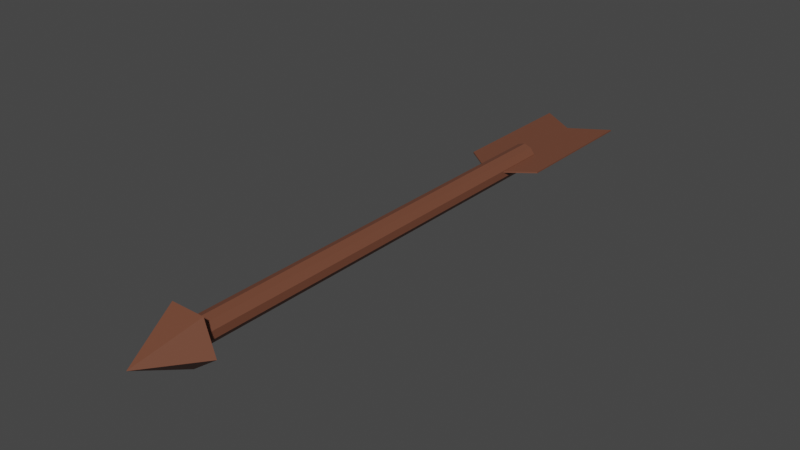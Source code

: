 # Source: Flecha.blend  (saved by Blender 3.4.6; exported with 4.5.12 LTS)
import bpy
from mathutils import Matrix  # noqa: F401  (used for matrix-valued properties, if any)

bpy.ops.wm.read_factory_settings(use_empty=True)
scene = bpy.context.scene
scene.name = 'Scene'

# ---- collections
col_collection = bpy.data.collections.new('Collection'); scene.collection.children.link(col_collection)

# ---- materials (node trees are filled in below, after node groups)
mat_cabo_kkkk = bpy.data.materials.new('cabo kkkk')
mat_cabo_kkkk.use_transparent_shadow = False

# ---- material node trees
mat_cabo_kkkk.use_nodes = True; mat_cabo_kkkk.node_tree.nodes.clear()
_N = mat_cabo_kkkk.node_tree.nodes; _L = mat_cabo_kkkk.node_tree.links
n0 = _N.new('ShaderNodeBsdfPrincipled'); n0.name = 'Principled BSDF'; n0.location = (10, 300)
n0.distribution = 'GGX'
n0.subsurface_method = 'RANDOM_WALK_SKIN'
n0.inputs[0].default_value = (0.1679, 0.06054, 0.03425, 1.0)
n0.inputs[3].default_value = 1.45
n0.inputs[27].default_value = (0.0, 0.0, 0.0, 1.0)
n0.inputs[28].default_value = 1.0
n1 = _N.new('ShaderNodeOutputMaterial'); n1.name = 'Material Output'; n1.location = (300, 300)
_L.new(n0.outputs[0], n1.inputs[0])
n1.is_active_output = True

# ---- world
world_world = bpy.data.worlds.new('World'); scene.world = world_world
world_world.use_nodes = True; world_world.node_tree.nodes.clear()
_N = world_world.node_tree.nodes; _L = world_world.node_tree.links
n0 = _N.new('ShaderNodeOutputWorld'); n0.name = 'World Output'; n0.location = (300, 300)
n1 = _N.new('ShaderNodeBackground'); n1.name = 'Background'; n1.location = (10, 300)
n1.inputs[0].default_value = (0.05088, 0.05088, 0.05088, 1.0)
_L.new(n1.outputs[0], n0.inputs[0])
n0.is_active_output = True
world_world.color = (0.05088, 0.05088, 0.05088)
world_world.use_sun_shadow = False
world_world.sun_shadow_jitter_overblur = 0.0

# ---- meshes
me_cylinder = bpy.data.meshes.new('Cylinder')
me_cylinder.from_pydata([(0.0, 1.0, -1.0), (0.0, 1.0, 1.0), (0.5878, 0.809, -1.0), (0.5878, 0.809, 1.0), (0.9511, 0.309, -1.0), (0.9511, 0.309, 1.0), (0.9511, -0.309, -1.0), (0.9511, -0.309, 1.0), (0.5878, -0.809, -1.0), (0.5878, -0.809, 1.0), (0.0, -1.0, -1.0), (0.0, -1.0, 1.0), (-0.5878, -0.809, -1.0), (-0.5878, -0.809, 1.0), (-0.9511, -0.309, -1.0), (-0.9511, -0.309, 1.0), (-0.9511, 0.309, -1.0), (-0.9511, 0.309, 1.0), (-0.5878, 0.809, -1.0), (-0.5878, 0.809, 1.0), (0.06198, 2.438, 0.9235), (2.341, 0.7823, 0.9235), (1.47, -1.896, 0.9235), (-1.346, -1.896, 0.9235), (-2.217, 0.7823, 0.9235), (0.06198, 0.04192, 1.183), (-3.055, -0.1555, -1.47), (-3.055, -0.2598, -1.47), (-3.055, -0.1555, -0.8547), (-3.055, -0.2598, -0.8547), (3.179, -0.1555, -1.47), (3.179, -0.2598, -1.47), (3.179, -0.1555, -0.8547), (3.179, -0.2598, -0.8547), (0.06198, -0.1555, -0.7263), (0.06198, -0.2598, -0.7263), (0.06198, -0.1555, -1.361), (0.06198, -0.2598, -1.361)], [], [(0, 1, 3, 2), (2, 3, 5, 4), (4, 5, 7, 6), (6, 7, 9, 8), (8, 9, 11, 10), (10, 11, 13, 12), (12, 13, 15, 14), (14, 15, 17, 16), (3, 1, 19, 17, 15, 13, 11, 9, 7, 5), (16, 17, 19, 18), (18, 19, 1, 0), (0, 2, 4, 6, 8, 10, 12, 14, 16, 18), (20, 25, 21), (21, 25, 22), (22, 25, 23), (20, 21, 22, 23, 24), (23, 25, 24), (24, 25, 20), (26, 27, 29, 28), (34, 35, 33, 32), (32, 33, 31, 30), (36, 37, 27, 26), (34, 32, 30, 36), (35, 29, 27, 37), (33, 35, 37, 31), (28, 34, 36, 26), (30, 31, 37, 36), (28, 29, 35, 34)])
_uv = me_cylinder.uv_layers.new(name='UVMap')
_uv.uv.foreach_set('vector', [1.0, 0.5, 1.0, 1.0, 0.9, 1.0, 0.9, 0.5, 0.9, 0.5, 0.9, 1.0, 0.8, 1.0, 0.8, 0.5, 0.8, 0.5, 0.8, 1.0, 0.7, 1.0, 0.7, 0.5, 0.7, 0.5, 0.7, 1.0, 0.6, 1.0, 0.6, 0.5, 0.6, 0.5, 0.6, 1.0, 0.5, 1.0, 0.5, 0.5, 0.5, 0.5, 0.5, 1.0, 0.4, 1.0, 0.4, 0.5, 0.4, 0.5, 0.4, 1.0, 0.3, 1.0, 0.3, 0.5, 0.3, 0.5, 0.3, 1.0, 0.2, 1.0, 0.2, 0.5, 0.3911, 0.4442, 0.25, 0.49, 0.1089, 0.4442, 0.02175, 0.3242, 0.02175, 0.1758, 0.1089, 0.05584, 0.25, 0.01, 0.3911, 0.05584, 0.4783, 0.1758, 0.4783, 0.3242, 0.2, 0.5, 0.2, 1.0, 0.1, 1.0, 0.1, 0.5, 0.1, 0.5, 0.1, 1.0, -7.451e-08, 1.0, -7.451e-08, 0.5, 0.75, 0.49, 0.8911, 0.4442, 0.9783, 0.3242, 0.9783, 0.1758, 0.8911, 0.05584, 0.75, 0.01, 0.6089, 0.05584, 0.5217, 0.1758, 0.5217, 0.3242, 0.6089, 0.4442, 0.25, 0.49, 0.25, 0.25, 0.4783, 0.3242, 0.4783, 0.3242, 0.25, 0.25, 0.3911, 0.05584, 0.3911, 0.05584, 0.25, 0.25, 0.1089, 0.05584, 0.75, 0.49, 0.9783, 0.3242, 0.8911, 0.05584, 0.6089, 0.05584, 0.5217, 0.3242, 0.1089, 0.05584, 0.25, 0.25, 0.02175, 0.3242, 0.02175, 0.3242, 0.25, 0.25, 0.25, 0.49, 0.375, 0.0, 0.625, 0.0, 0.625, 0.25, 0.375, 0.25, 0.375, 0.375, 0.625, 0.375, 0.625, 0.5, 0.375, 0.5, 0.375, 0.5, 0.625, 0.5, 0.625, 0.75, 0.375, 0.75, 0.375, 0.875, 0.625, 0.875, 0.625, 1.0, 0.375, 1.0, 0.25, 0.5, 0.375, 0.5, 0.375, 0.75, 0.25, 0.75, 0.75, 0.5, 0.875, 0.5, 0.875, 0.75, 0.75, 0.75, 0.625, 0.5, 0.75, 0.5, 0.75, 0.75, 0.625, 0.75, 0.125, 0.5, 0.25, 0.5, 0.25, 0.75, 0.125, 0.75, 0.375, 0.75, 0.625, 0.75, 0.625, 0.875, 0.375, 0.875, 0.375, 0.25, 0.625, 0.25, 0.625, 0.375, 0.375, 0.375])
me_cylinder.materials.append(mat_cabo_kkkk)
me_cylinder.update()
arm_armature = bpy.data.armatures.new('Armature')  # bones are not reproduced

# ---- objects
ob_cylinder = bpy.data.objects.new('Cylinder', me_cylinder)
ob_armature = bpy.data.objects.new('Armature', arm_armature)

# ---- transforms, parenting, visibility, modifiers, constraints
ob_cylinder.location = (0.0, 0.0, 0.0316)
ob_cylinder.rotation_euler = (-1.571, -0.0, -3.142)
ob_cylinder.scale = (0.03789, 0.03789, 0.6999)
ob_armature.location = (-0.001906, -0.4242, 2.593)
ob_armature.rotation_euler = (0.0, -0.0, -3.142)
ob_armature.show_in_front = True

# ---- collection membership
col_collection.objects.link(ob_cylinder)
col_collection.objects.link(ob_armature)

# ---- scene / render settings (as saved in the file)
scene.frame_start = 1; scene.frame_end = 250; scene.frame_set(1)
scene.render.engine = 'BLENDER_EEVEE_NEXT'
scene.cycles.sampling_pattern = 'TABULATED_SOBOL'
scene.cycles.use_light_tree = False
scene.view_settings.view_transform = 'Filmic'
bpy.context.view_layer.update()

# ---- added for rendering (the .blend has no active camera and no usable light): camera, sun
cam_auto = bpy.data.cameras.new('AutoCamera')
cam_auto.lens = 50.0
cam_auto.sensor_width = 36.0
cam_auto.clip_end = 1000.0
ob_auto_camera = bpy.data.objects.new('AutoCamera', cam_auto)
scene.collection.objects.link(ob_auto_camera)
ob_auto_camera.location = (1.73586, -1.98557, 1.41192)
ob_auto_camera.rotation_euler = (1.09748, -7.21219e-08, 0.694738)
scene.camera = ob_auto_camera
light_auto_sun = bpy.data.lights.new('AutoSun', 'SUN')
light_auto_sun.energy = 3.0
light_auto_sun.angle = 0.0523599
ob_auto_sun = bpy.data.objects.new('AutoSun', light_auto_sun)
scene.collection.objects.link(ob_auto_sun)
ob_auto_sun.rotation_euler = (0.872665, 0.174533, 0.523599)
bpy.context.view_layer.update()
